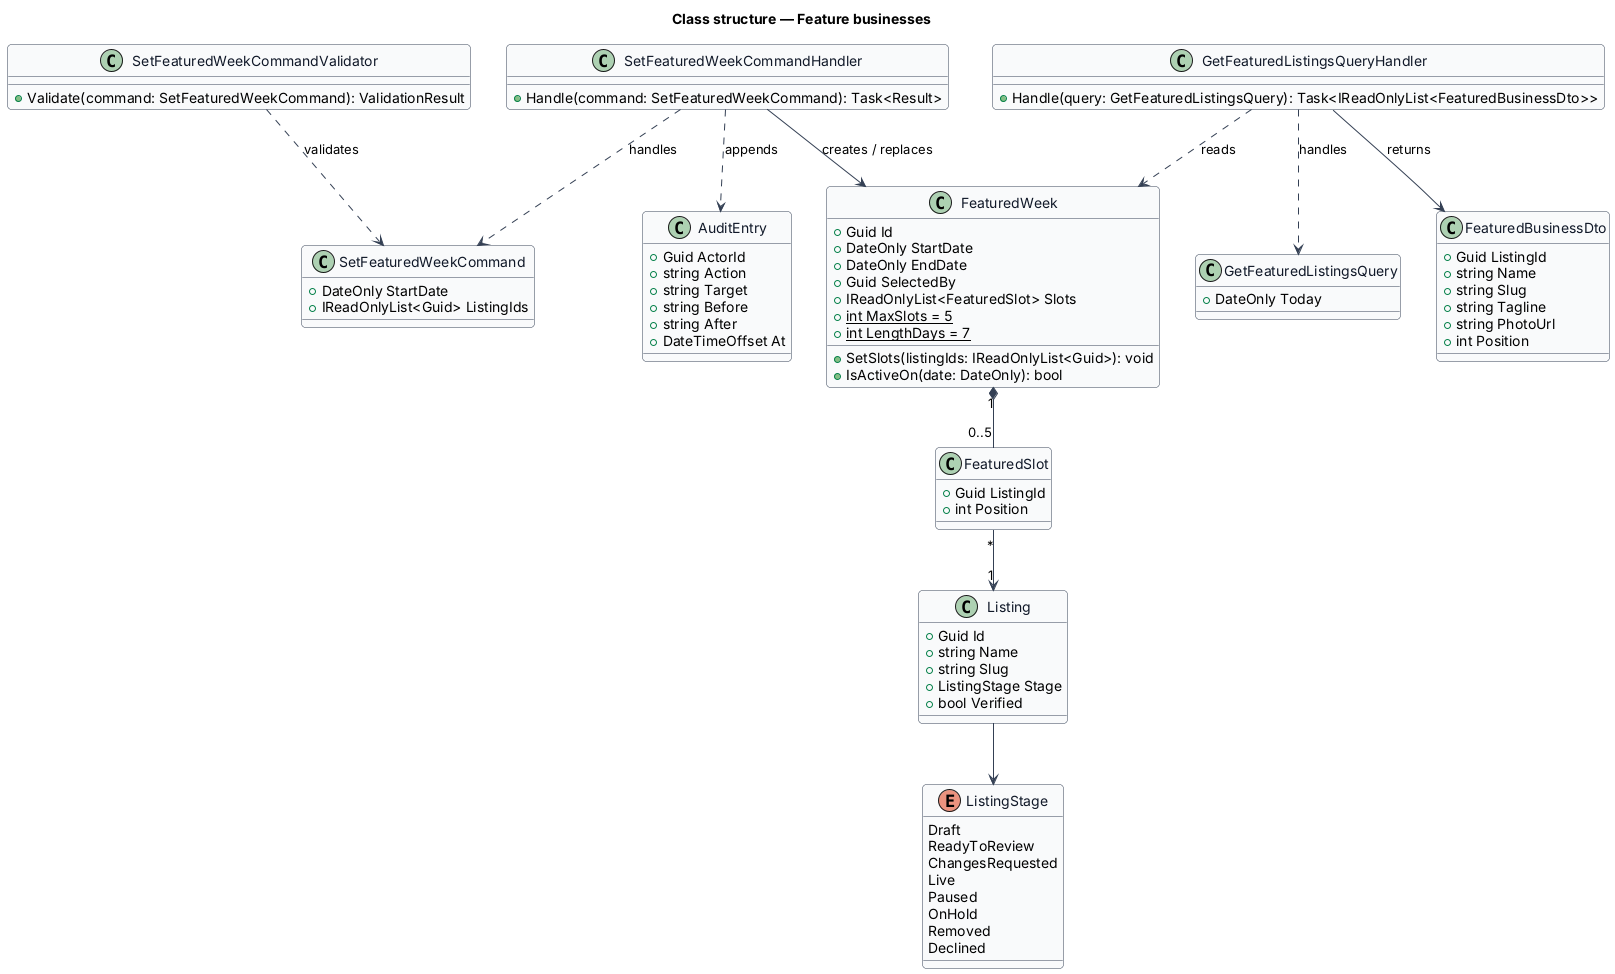

The diagram above was rendered by PlantUML. Its source (embedded in the PNG):
@startuml
skinparam backgroundColor #FFFFFF
skinparam shadowing false
skinparam roundcorner 8
skinparam defaultFontName Arial
skinparam ArrowColor #344054
skinparam class {
  BorderColor #344054
  FontColor #101828
  BackgroundColor #F9FAFB
}
title Class structure — Feature businesses
enum ListingStage {
  Draft
  ReadyToReview
  ChangesRequested
  Live
  Paused
  OnHold
  Removed
  Declined
}
class FeaturedWeek {
  +Guid Id
  +DateOnly StartDate
  +DateOnly EndDate
  +Guid SelectedBy
  +IReadOnlyList<FeaturedSlot> Slots
  +{static} int MaxSlots = 5
  +{static} int LengthDays = 7
  +SetSlots(listingIds: IReadOnlyList<Guid>): void
  +IsActiveOn(date: DateOnly): bool
}
class FeaturedSlot {
  +Guid ListingId
  +int Position
}
class Listing {
  +Guid Id
  +string Name
  +string Slug
  +ListingStage Stage
  +bool Verified
}
class SetFeaturedWeekCommand {
  +DateOnly StartDate
  +IReadOnlyList<Guid> ListingIds
}
class SetFeaturedWeekCommandValidator {
  +Validate(command: SetFeaturedWeekCommand): ValidationResult
}
class SetFeaturedWeekCommandHandler {
  +Handle(command: SetFeaturedWeekCommand): Task<Result>
}
class GetFeaturedListingsQuery {
  +DateOnly Today
}
class GetFeaturedListingsQueryHandler {
  +Handle(query: GetFeaturedListingsQuery): Task<IReadOnlyList<FeaturedBusinessDto>>
}
class FeaturedBusinessDto {
  +Guid ListingId
  +string Name
  +string Slug
  +string Tagline
  +string PhotoUrl
  +int Position
}
class AuditEntry {
  +Guid ActorId
  +string Action
  +string Target
  +string Before
  +string After
  +DateTimeOffset At
}

SetFeaturedWeekCommandHandler ..> SetFeaturedWeekCommand : handles
SetFeaturedWeekCommandValidator ..> SetFeaturedWeekCommand : validates
SetFeaturedWeekCommandHandler --> FeaturedWeek : creates / replaces
SetFeaturedWeekCommandHandler ..> AuditEntry : appends
GetFeaturedListingsQueryHandler ..> GetFeaturedListingsQuery : handles
GetFeaturedListingsQueryHandler --> FeaturedBusinessDto : returns
GetFeaturedListingsQueryHandler ..> FeaturedWeek : reads
FeaturedWeek "1" *-- "0..5" FeaturedSlot
FeaturedSlot "*" --> "1" Listing
Listing --> ListingStage
@enduml